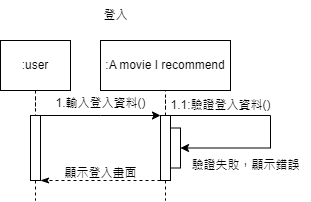

The diagram above was exported from draw.io. Its source (the exported page's mxGraphModel, read from the mxfile embedded in the PNG):
<mxGraphModel dx="794" dy="365" grid="1" gridSize="10" guides="1" tooltips="1" connect="1" arrows="1" fold="1" page="1" pageScale="1" pageWidth="827" pageHeight="1169" background="#ffffff" math="0" shadow="0">
  <root>
    <mxCell id="0" />
    <mxCell id="1" parent="0" />
    <mxCell id="2" value="" style="edgeStyle=orthogonalEdgeStyle;rounded=0;orthogonalLoop=1;jettySize=auto;html=1;dashed=1;endArrow=none;endFill=0;" edge="1" source="3" target="7" parent="1">
      <mxGeometry relative="1" as="geometry" />
    </mxCell>
    <mxCell id="3" value=":user" style="rounded=0;whiteSpace=wrap;html=1;" vertex="1" parent="1">
      <mxGeometry x="210" y="120" width="70" height="50" as="geometry" />
    </mxCell>
    <mxCell id="4" value=":A movie I recommend" style="rounded=0;whiteSpace=wrap;html=1;" vertex="1" parent="1">
      <mxGeometry x="310" y="120" width="130" height="50" as="geometry" />
    </mxCell>
    <mxCell id="5" value="" style="edgeStyle=orthogonalEdgeStyle;rounded=0;orthogonalLoop=1;jettySize=auto;html=1;dashed=1;endArrow=none;endFill=0;" edge="1" source="7" parent="1">
      <mxGeometry relative="1" as="geometry">
        <mxPoint x="245" y="280" as="targetPoint" />
      </mxGeometry>
    </mxCell>
    <mxCell id="6" style="edgeStyle=orthogonalEdgeStyle;rounded=0;orthogonalLoop=1;jettySize=auto;html=1;exitX=1;exitY=0;exitDx=0;exitDy=0;entryX=0;entryY=0;entryDx=0;entryDy=0;" edge="1" source="7" target="12" parent="1">
      <mxGeometry relative="1" as="geometry">
        <Array as="points">
          <mxPoint x="310" y="195" />
          <mxPoint x="310" y="195" />
        </Array>
      </mxGeometry>
    </mxCell>
    <mxCell id="7" value="" style="rounded=0;whiteSpace=wrap;html=1;" vertex="1" parent="1">
      <mxGeometry x="240" y="195" width="10" height="65" as="geometry" />
    </mxCell>
    <mxCell id="8" value="" style="edgeStyle=orthogonalEdgeStyle;rounded=0;orthogonalLoop=1;jettySize=auto;html=1;dashed=1;endArrow=none;endFill=0;" edge="1" source="12" parent="1">
      <mxGeometry relative="1" as="geometry">
        <mxPoint x="375" y="280" as="targetPoint" />
      </mxGeometry>
    </mxCell>
    <mxCell id="9" value="" style="edgeStyle=orthogonalEdgeStyle;rounded=0;orthogonalLoop=1;jettySize=auto;html=1;dashed=1;endArrow=none;endFill=0;" edge="1" source="12" target="4" parent="1">
      <mxGeometry relative="1" as="geometry" />
    </mxCell>
    <mxCell id="10" style="edgeStyle=orthogonalEdgeStyle;rounded=0;orthogonalLoop=1;jettySize=auto;html=1;exitX=1;exitY=0;exitDx=0;exitDy=0;entryX=1;entryY=0.5;entryDx=0;entryDy=0;" edge="1" source="12" target="14" parent="1">
      <mxGeometry relative="1" as="geometry">
        <Array as="points">
          <mxPoint x="480" y="195" />
          <mxPoint x="480" y="228" />
        </Array>
      </mxGeometry>
    </mxCell>
    <mxCell id="11" style="edgeStyle=orthogonalEdgeStyle;rounded=0;orthogonalLoop=1;jettySize=auto;html=1;exitX=0;exitY=1;exitDx=0;exitDy=0;entryX=1;entryY=1;entryDx=0;entryDy=0;dashed=1;endArrow=classicThin;endFill=1;" edge="1" source="12" target="7" parent="1">
      <mxGeometry relative="1" as="geometry">
        <mxPoint x="269.9999999999999" y="330" as="sourcePoint" />
        <Array as="points">
          <mxPoint x="320" y="260" />
          <mxPoint x="320" y="260" />
        </Array>
      </mxGeometry>
    </mxCell>
    <mxCell id="12" value="" style="rounded=0;whiteSpace=wrap;html=1;" vertex="1" parent="1">
      <mxGeometry x="370" y="195" width="10" height="65" as="geometry" />
    </mxCell>
    <mxCell id="13" value="1.輸入登入資料()" style="text;html=1;align=center;verticalAlign=middle;resizable=0;points=[];autosize=1;strokeColor=none;fillColor=none;" vertex="1" parent="1">
      <mxGeometry x="255" y="168" width="110" height="30" as="geometry" />
    </mxCell>
    <mxCell id="14" value="" style="rounded=0;whiteSpace=wrap;html=1;" vertex="1" parent="1">
      <mxGeometry x="380" y="207.5" width="10" height="40" as="geometry" />
    </mxCell>
    <mxCell id="15" value="1.1:驗證登入資料()" style="text;html=1;align=center;verticalAlign=middle;resizable=0;points=[];autosize=1;strokeColor=none;fillColor=none;" vertex="1" parent="1">
      <mxGeometry x="370" y="170" width="120" height="30" as="geometry" />
    </mxCell>
    <mxCell id="16" value="驗證失敗，顯示錯誤" style="text;html=1;align=center;verticalAlign=middle;resizable=0;points=[];autosize=1;strokeColor=none;fillColor=none;" vertex="1" parent="1">
      <mxGeometry x="390" y="230" width="130" height="30" as="geometry" />
    </mxCell>
    <mxCell id="17" value="顯示登入畫面" style="text;html=1;align=center;verticalAlign=middle;resizable=0;points=[];autosize=1;strokeColor=none;fillColor=none;" vertex="1" parent="1">
      <mxGeometry x="260" y="238" width="100" height="30" as="geometry" />
    </mxCell>
    <mxCell id="18" value="登入" style="text;html=1;align=center;verticalAlign=middle;resizable=0;points=[];autosize=1;strokeColor=none;fillColor=none;" vertex="1" parent="1">
      <mxGeometry x="300" y="80" width="50" height="30" as="geometry" />
    </mxCell>
  </root>
</mxGraphModel>